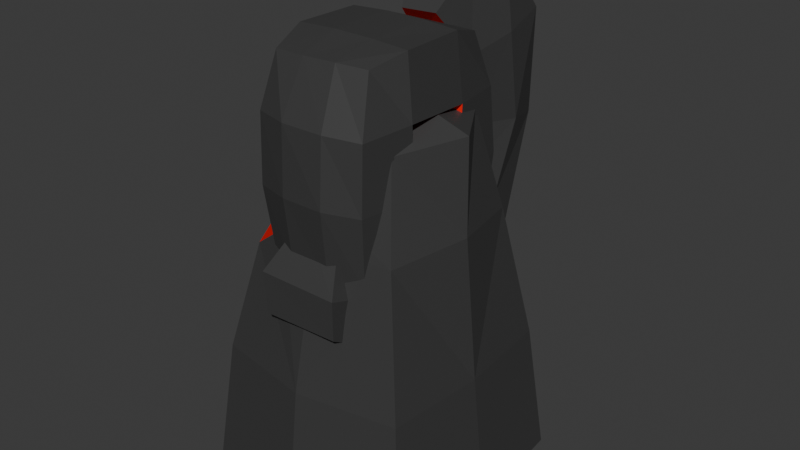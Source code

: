 # Source: coolrocks.blend  (saved by Blender 4.1.24; exported with 4.5.12 LTS)
import bpy
from mathutils import Matrix  # noqa: F401  (used for matrix-valued properties, if any)

bpy.ops.wm.read_factory_settings(use_empty=True)
scene = bpy.context.scene
scene.name = 'Scene'

# ---- collections
col_collection = bpy.data.collections.new('Collection'); scene.collection.children.link(col_collection)

# ---- materials (node trees are filled in below, after node groups)
mat_rock = bpy.data.materials.new('rock')
mat_rock.alpha_threshold = 0.0
mat_rock.use_transparent_shadow = False
mat_rock.roughness = 0.5
mat_rock.line_color = (0.0, 0.0, 0.0, 1.0)
mat_inside = bpy.data.materials.new('inside')
mat_inside.use_transparent_shadow = False

# ---- material node trees
mat_rock.use_nodes = True; mat_rock.node_tree.nodes.clear()
_N = mat_rock.node_tree.nodes; _L = mat_rock.node_tree.links
n0 = _N.new('ShaderNodeOutputMaterial'); n0.name = 'Material Output'; n0.location = (300, 300)
n1 = _N.new('ShaderNodeBsdfPrincipled'); n1.name = 'Principled BSDF'; n1.location = (10, 300)
n1.inputs[0].default_value = (0.04689, 0.04689, 0.04689, 1.0)
n1.inputs[3].default_value = 1.45
_L.new(n1.outputs[0], n0.inputs[0])
n0.is_active_output = True
mat_inside.use_nodes = True; mat_inside.node_tree.nodes.clear()
_N = mat_inside.node_tree.nodes; _L = mat_inside.node_tree.links
n0 = _N.new('ShaderNodeBsdfPrincipled'); n0.name = 'Principled BSDF'; n0.location = (10, 300)
n0.inputs[0].default_value = (0.8002, 0.004844, 0.0, 1.0)
n1 = _N.new('ShaderNodeOutputMaterial'); n1.name = 'Material Output'; n1.location = (300, 300)
_L.new(n0.outputs[0], n1.inputs[0])
n1.is_active_output = True

# ---- world
world_world = bpy.data.worlds.new('World'); scene.world = world_world
world_world.use_nodes = True; world_world.node_tree.nodes.clear()
_N = world_world.node_tree.nodes; _L = world_world.node_tree.links
n0 = _N.new('ShaderNodeOutputWorld'); n0.name = 'World Output'; n0.location = (300, 300)
n1 = _N.new('ShaderNodeBackground'); n1.name = 'Background'; n1.location = (10, 300)
n1.inputs[0].default_value = (0.05088, 0.05088, 0.05088, 1.0)
_L.new(n1.outputs[0], n0.inputs[0])
n0.is_active_output = True
world_world.color = (0.05088, 0.05088, 0.05088)
world_world.use_sun_shadow = False
world_world.sun_shadow_jitter_overblur = 0.0

# ---- meshes
me_rockmesh1 = bpy.data.meshes.new('RockMesh1')
me_rockmesh1.from_pydata([(0.6024, 0.5913, 1.965), (1.03, 1.03, -0.4012), (1.03, -1.03, -0.4012), (-1.03, 1.03, -0.4012), (-1.03, -1.03, -0.4012), (0.8002, 0.8001, 0.9722), (0.7932, -0.8029, 0.9792), (-0.8048, 0.7936, 0.9758), (0.0, 1.209, -0.4012), (0.0, -1.209, -0.4012), (0.008888, 0.6961, 2.238), (3.295e-05, 0.8989, 1.029), (0.007264, -0.9088, 0.986), (-1.119, 0.0, -0.4012), (0.9719, 0.0003686, 1.981), (1.119, 0.0, -0.4012), (0.9842, 0.0001759, 1.027), (-0.9878, 0.02364, 0.9614), (0.003089, -0.8212, 1.333), (-0.9066, -0.3031, 0.9828), (-0.9603, 0.02931, 1.174), (-0.4448, -0.848, 0.9795), (0.6072, -0.5708, 1.881), (0.429, 0.01247, 2.151), (-0.5979, 0.6104, 1.784), (-0.7892, -0.8138, 0.7184), (-0.5194, 0.1638, 1.453), (-0.2974, 0.4034, 1.763), (0.0333, 0.0856, 1.792), (0.1353, -0.02149, 1.797), (0.03129, -0.04807, 1.706), (-0.4923, -0.1759, 1.256), (0.2606, -0.1525, 1.805), (0.03004, -0.3736, 1.509), (0.08654, -0.3263, 1.577), (0.02821, -0.3025, 1.548), (-0.3746, -0.1455, 1.357), (-0.4945, -0.09965, 1.3), (-0.684, -0.03095, 1.207), (-0.4579, -0.5023, 1.077), (-0.236, -0.6236, 1.161), (1.17, 1.17, -1.77), (1.17, -1.17, -1.77), (-1.17, 1.17, -1.77), (-1.17, -1.17, -1.77), (0.0, 1.373, -1.77), (0.0, -1.373, -1.77), (-1.271, 0.0, -1.77), (1.271, 0.0, -1.77), (0.0, 0.0, -1.77)], [], [(20, 7, 17), (9, 4, 44, 46), (11, 0, 5), (8, 5, 1), (15, 6, 2), (13, 7, 3), (6, 9, 2), (7, 8, 3), (24, 11, 7), (3, 8, 45, 43), (6, 18, 12), (0, 23, 14), (13, 3, 43, 47), (19, 17, 13), (5, 15, 1), (0, 16, 5), (8, 1, 41, 45), (15, 2, 42, 48), (6, 16, 22), (16, 14, 22), (11, 10, 0), (8, 11, 5), (15, 16, 6), (13, 17, 7), (25, 4, 9), (9, 12, 21), (6, 12, 9), (7, 11, 8), (2, 9, 46, 42), (1, 15, 48, 41), (13, 4, 25), (5, 16, 15), (0, 14, 16), (4, 13, 47, 44), (24, 7, 20), (25, 19, 13), (9, 21, 25), (12, 18, 21), (22, 18, 6), (23, 22, 14), (0, 10, 23), (11, 24, 10), (17, 19, 20), (32, 22, 23), (34, 22, 32), (19, 25, 21, 39), (24, 26, 27), (20, 19, 38), (24, 27, 10), (18, 33, 40), (27, 28, 10), (37, 31, 36), (28, 30, 29), (28, 29, 23, 10), (38, 19, 31, 37), (35, 33, 34), (29, 32, 23), (36, 35, 30), (26, 38, 37), (26, 37, 36, 30, 28, 27), (39, 21, 40), (30, 35, 34, 32, 29), (33, 18, 22, 34), (24, 20, 38, 26), (31, 39, 40, 33, 35, 36), (31, 19, 39), (21, 18, 40), (49, 42, 46), (49, 44, 47), (43, 49, 47), (41, 49, 45), (49, 48, 42), (49, 46, 44), (43, 45, 49), (41, 48, 49)])
me_rockmesh1.polygons.foreach_set('material_index', [0, 0, 0, 0, 0, 0, 0, 0, 0, 0, 0, 0, 0, 0, 0, 0, 0, 0, 0, 0, 0, 0, 0, 0, 0, 0, 0, 0, 0, 0, 0, 0, 0, 0, 0, 0, 0, 0, 0, 0, 0, 0, 0, 1, 1, 1, 1, 1, 1, 1, 1, 1, 1, 1, 1, 1, 1, 1, 1, 1, 1, 1, 1, 1, 1, 1, 1, 0, 0, 0, 0, 0, 0, 0, 0])
_uv = me_rockmesh1.uv_layers.new(name='UVMap')
_uv.uv.foreach_set('vector', [0.5199, 0.125, 0.5, 0.25, 0.5, 0.125, 0.375, 0.875, 0.125, 0.75, 0.125, 0.75, 0.375, 0.875, 0.5, 0.375, 0.625, 0.5, 0.5, 0.5, 0.375, 0.375, 0.5, 0.5, 0.375, 0.5, 0.375, 0.625, 0.5, 0.75, 0.375, 0.75, 0.375, 0.125, 0.5, 0.25, 0.375, 0.25, 0.5, 0.75, 0.375, 0.875, 0.375, 0.75, 0.5, 0.25, 0.375, 0.375, 0.375, 0.25, 0.6036, 0.25, 0.5, 0.375, 0.5, 0.25, 0.375, 0.25, 0.375, 0.375, 0.375, 0.375, 0.375, 0.25, 0.5, 0.75, 0.5313, 0.875, 0.5, 0.875, 0.625, 0.5, 0.6954, 0.625, 0.625, 0.625, 0.375, 0.125, 0.375, 0.25, 0.375, 0.25, 0.375, 0.125, 0.5, 0.07792, 0.5, 0.125, 0.375, 0.125, 0.5, 0.5, 0.375, 0.625, 0.375, 0.5, 0.625, 0.5, 0.5, 0.625, 0.5, 0.5, 0.375, 0.375, 0.375, 0.5, 0.375, 0.5, 0.375, 0.375, 0.375, 0.625, 0.375, 0.75, 0.375, 0.75, 0.375, 0.625, 0.5, 0.75, 0.5, 0.625, 0.6167, 0.75, 0.5, 0.625, 0.625, 0.625, 0.6167, 0.75, 0.5, 0.375, 0.625, 0.375, 0.625, 0.5, 0.375, 0.375, 0.5, 0.375, 0.5, 0.5, 0.375, 0.625, 0.5, 0.625, 0.5, 0.75, 0.375, 0.125, 0.5, 0.125, 0.5, 0.25, 0.0, 0.0, 0.125, 0.75, 0.375, 0.875, 0.375, 0.875, 0.5, 0.875, 0.5, 0.9472, 0.5, 0.75, 0.5, 0.875, 0.375, 0.875, 0.5, 0.25, 0.5, 0.375, 0.375, 0.375, 0.375, 0.75, 0.375, 0.875, 0.375, 0.875, 0.375, 0.75, 0.375, 0.5, 0.375, 0.625, 0.375, 0.625, 0.375, 0.5, 0.375, 0.125, 0.125, 0.75, 0.0, 0.0, 0.5, 0.5, 0.5, 0.625, 0.375, 0.625, 0.625, 0.5, 0.625, 0.625, 0.5, 0.625, 0.125, 0.75, 0.375, 0.125, 0.375, 0.125, 0.125, 0.75, 0.6036, 0.25, 0.5, 0.25, 0.5199, 0.125, 0.0, 0.0, 0.5, 0.07792, 0.375, 0.125, 0.375, 0.875, 0.5, 0.9472, 0.0, 0.0, 0.5, 0.875, 0.5313, 0.875, 0.5, 0.9472, 0.6167, 0.75, 0.5313, 0.875, 0.5, 0.75, 0.6954, 0.625, 0.6167, 0.75, 0.625, 0.625, 0.625, 0.5, 0.625, 0.375, 0.6954, 0.625, 0.5, 0.375, 0.6036, 0.25, 0.625, 0.375, 0.5, 0.125, 0.5, 0.07792, 0.5199, 0.125, 0.6124, 0.5868, 0.6167, 0.75, 0.6954, 0.625, 0.5774, 0.6718, 0.6167, 0.75, 0.6124, 0.5868, 0.5, 0.07792, 0.0, 0.0, 0.5, 0.9472, 0.5208, 0.8072, 0.6036, 0.25, 0.5674, 0.4938, 0.6065, 0.3607, 0.5199, 0.125, 0.5, 0.07792, 0.5372, 0.3074, 0.6036, 0.25, 0.6065, 0.3607, 0.625, 0.375, 0.5313, 0.875, 0.5703, 0.689, 0.5283, 0.8432, 0.6065, 0.3607, 0.6101, 0.4986, 0.625, 0.375, 0.5489, 0.6183, 0.5444, 0.6482, 0.5548, 0.6296, 0.6101, 0.4986, 0.5997, 0.5485, 0.6111, 0.5357, 0.6101, 0.4986, 0.6111, 0.5357, 0.6954, 0.625, 0.625, 0.375, 0.5372, 0.3074, 0.5, 0.07792, 0.5444, 0.6482, 0.5489, 0.6183, 0.5749, 0.6669, 0.5703, 0.689, 0.5774, 0.6718, 0.6111, 0.5357, 0.6124, 0.5868, 0.6954, 0.625, 0.5548, 0.6296, 0.5749, 0.6669, 0.5997, 0.5485, 0.5674, 0.4938, 0.5372, 0.3074, 0.5489, 0.6183, 0.5674, 0.4938, 0.5489, 0.6183, 0.5548, 0.6296, 0.5997, 0.5485, 0.6101, 0.4986, 0.6065, 0.3607, 0.5208, 0.8072, 0.5, 0.9472, 0.5283, 0.8432, 0.5997, 0.5485, 0.5749, 0.6669, 0.5774, 0.6718, 0.6124, 0.5868, 0.6111, 0.5357, 0.5703, 0.689, 0.5313, 0.875, 0.6167, 0.75, 0.5774, 0.6718, 0.6036, 0.25, 0.5199, 0.125, 0.5372, 0.3074, 0.5674, 0.4938, 0.5444, 0.6482, 0.5208, 0.8072, 0.5283, 0.8432, 0.5703, 0.689, 0.5749, 0.6669, 0.5548, 0.6296, 0.5444, 0.6482, 0.5, 0.07792, 0.5208, 0.8072, 0.5, 0.9472, 0.5313, 0.875, 0.5283, 0.8432, 0.25, 0.625, 0.375, 0.75, 0.25, 0.75, 0.25, 0.625, 0.125, 0.75, 0.125, 0.625, 0.125, 0.5, 0.25, 0.625, 0.125, 0.625, 0.375, 0.5, 0.25, 0.625, 0.25, 0.5, 0.25, 0.625, 0.375, 0.625, 0.375, 0.75, 0.25, 0.625, 0.25, 0.75, 0.125, 0.75, 0.125, 0.5, 0.25, 0.5, 0.25, 0.625, 0.375, 0.5, 0.375, 0.625, 0.25, 0.625])
me_rockmesh1.materials.append(mat_rock)
me_rockmesh1.materials.append(mat_inside)
me_rockmesh1.use_mirror_vertex_groups = False
me_rockmesh1.update()
me_rockmesh2 = bpy.data.meshes.new('RockMesh2')
me_rockmesh2.from_pydata([(-0.6056, -0.9472, -0.1468), (-0.5092, -0.7397, 2.622), (-0.6056, 0.9341, -0.1468), (-0.5105, 0.7109, 2.616), (0.6129, -0.9472, -0.1468), (0.4592, -0.6701, 2.622), (0.6129, 0.9341, -0.1468), (0.4809, 0.7091, 2.624), (-0.6801, 0.3497, -0.1468), (-0.6968, -0.3497, -0.1468), (-0.5713, -0.9318, 1.413), (-0.578, -0.8991, 2.098), (-0.6301, -0.325, 2.73), (-0.5942, 0.3282, 2.739), (-0.5651, 0.8871, 2.092), (-0.5587, 0.9633, 1.418), (0.2259, 1.049, -0.1468), (-0.2271, 1.049, -0.1468), (-0.1794, 0.7045, 2.618), (0.1607, 0.7113, 2.623), (0.5742, 0.8558, 2.095), (0.5878, 0.923, 1.433), (0.72, -0.3497, -0.1468), (0.6789, 0.3497, -0.1468), (0.5723, 0.333, 2.735), (0.5831, -0.3348, 2.727), (0.5747, -0.8878, 2.088), (0.5905, -0.927, 1.435), (-0.2271, -1.049, -0.1468), (0.2259, -1.049, -0.1468), (0.1538, -0.7309, 2.635), (-0.1879, -0.7501, 2.629), (0.2186, 0.3331, 2.758), (0.2004, -0.3225, 2.742), (-0.2157, 0.3287, 2.761), (-0.2101, -0.3284, 2.749), (0.2356, -1.05, 1.438), (-0.206, -1.043, 1.433), (0.2147, -0.9865, 2.1), (-0.2232, -0.9981, 2.103), (0.6477, 0.3052, 1.344), (0.6477, -0.3333, 1.425), (0.6477, 0.3333, 2.092), (0.6477, -0.3496, 2.107), (-0.2025, 1.068, 1.442), (0.2344, 1.051, 1.44), (-0.2105, 0.9938, 2.097), (0.2082, 0.9718, 2.101), (-0.6477, -0.3333, 1.425), (-0.6477, 0.3333, 1.382), (-0.6477, -0.3333, 2.227), (-0.6477, 0.3333, 2.092), (0.3144, -0.09779, 1.989), (-0.2973, -0.2509, 1.921), (0.2893, -0.2137, 1.639), (-0.3042, -0.1163, 1.516), (0.3649, 0.1036, 1.525), (-0.2842, 0.2277, 1.622), (0.398, 0.254, 1.889), (-0.2737, 0.1674, 2.026), (-0.5189, 0.8628, 0.6974), (0.5537, 0.8534, 0.7229), (0.5416, -0.851, 0.7113), (-0.5254, -0.8495, 0.7141), (0.2057, -0.952, 0.7157), (-0.2053, -0.9547, 0.7116), (0.6028, 0.2896, 0.6717), (0.6206, -0.3094, 0.7115), (-0.1819, 0.9774, 0.7282), (0.2068, 0.9593, 0.7209), (-0.603, -0.3169, 0.6978), (-0.5896, 0.3186, 0.6958), (-0.6645, -1.038, -1.718), (-0.6645, 1.023, -1.718), (0.6703, -1.038, -1.718), (0.6703, 1.023, -1.718), (-0.7461, 0.3831, -1.718), (-0.7643, -0.3831, -1.718), (0.2464, 1.149, -1.718), (-0.2498, 1.149, -1.718), (0.7876, -0.3831, -1.718), (0.7426, 0.3831, -1.718), (-0.2498, -1.149, -1.718), (0.2464, -1.149, -1.718), (-0.2498, 0.3831, -1.718), (-0.2498, -0.3831, -1.718), (0.2464, 0.3831, -1.718), (0.2464, -0.3831, -1.718)], [], [(51, 13, 3, 14), (47, 19, 7, 20), (43, 25, 5, 26), (39, 31, 1, 11), (23, 22, 80, 81), (35, 12, 1, 31), (25, 33, 30, 5), (33, 35, 31, 30), (7, 19, 32, 24), (24, 32, 33, 25), (19, 18, 34, 32), (32, 34, 35, 33), (18, 3, 13, 34), (34, 13, 12, 35), (16, 6, 75, 78), (9, 8, 76, 77), (29, 28, 82, 83), (22, 4, 74, 80), (8, 2, 73, 76), (28, 0, 72, 82), (17, 16, 78, 79), (2, 17, 79, 73), (65, 37, 10, 63), (37, 39, 11, 10), (62, 27, 36, 64), (64, 36, 37, 65), (27, 26, 38, 36), (36, 38, 39, 37), (26, 5, 30, 38), (38, 30, 31, 39), (67, 41, 27, 62), (41, 43, 26, 27), (61, 21, 40, 66), (66, 40, 41, 67), (21, 20, 42, 40), (59, 53, 50, 51), (20, 7, 24, 42), (42, 24, 25, 43), (69, 45, 21, 61), (45, 47, 20, 21), (60, 15, 44, 68), (68, 44, 45, 69), (15, 14, 46, 44), (44, 46, 47, 45), (14, 3, 18, 46), (46, 18, 19, 47), (71, 49, 15, 60), (49, 51, 14, 15), (63, 10, 48, 70), (70, 48, 49, 71), (10, 11, 50, 48), (55, 48, 50, 53), (11, 1, 12, 50), (50, 12, 13, 51), (57, 49, 48, 55), (57, 59, 51, 49), (40, 42, 58, 56), (56, 58, 59, 57), (40, 56, 54, 41), (56, 57, 55, 54), (41, 54, 52, 43), (54, 55, 53, 52), (42, 43, 52, 58), (58, 52, 53, 59), (9, 70, 71, 8), (0, 63, 70, 9), (8, 71, 60, 2), (17, 68, 69, 16), (2, 60, 68, 17), (16, 69, 61, 6), (23, 66, 67, 22), (6, 61, 66, 23), (22, 67, 62, 4), (29, 64, 65, 28), (4, 62, 64, 29), (28, 65, 63, 0), (87, 80, 74, 83), (77, 85, 82, 72), (85, 87, 83, 82), (73, 79, 84, 76), (76, 84, 85, 77), (79, 78, 86, 84), (84, 86, 87, 85), (78, 75, 81, 86), (86, 81, 80, 87), (4, 29, 83, 74), (0, 9, 77, 72), (6, 23, 81, 75)])
me_rockmesh2.polygons.foreach_set('material_index', [0, 0, 0, 0, 0, 0, 0, 0, 0, 0, 0, 0, 0, 0, 0, 0, 0, 0, 0, 0, 0, 0, 0, 0, 0, 0, 0, 0, 0, 0, 0, 0, 0, 0, 0, 1, 0, 0, 0, 0, 0, 0, 0, 0, 0, 0, 0, 0, 0, 0, 0, 1, 0, 0, 1, 1, 1, 1, 1, 1, 1, 1, 1, 1, 0, 0, 0, 0, 0, 0, 0, 0, 0, 0, 0, 0, 0, 0, 0, 0, 0, 0, 0, 0, 0, 0, 0, 0])
_uv = me_rockmesh2.uv_layers.new(name='UVMap')
_uv.uv.foreach_set('vector', [0.5417, 0.1667, 0.625, 0.1667, 0.625, 0.25, 0.5417, 0.25, 0.5417, 0.4167, 0.625, 0.4167, 0.625, 0.5, 0.5417, 0.5, 0.5417, 0.6667, 0.625, 0.6667, 0.625, 0.75, 0.5417, 0.75, 0.5417, 0.9167, 0.625, 0.9167, 0.625, 1.0, 0.5417, 1.0, 0.375, 0.5833, 0.375, 0.6667, 0.375, 0.6667, 0.375, 0.5833, 0.7917, 0.6667, 0.875, 0.6667, 0.875, 0.75, 0.7917, 0.75, 0.625, 0.6667, 0.7083, 0.6667, 0.7083, 0.75, 0.625, 0.75, 0.7083, 0.6667, 0.7917, 0.6667, 0.7917, 0.75, 0.7083, 0.75, 0.625, 0.5, 0.7083, 0.5, 0.7083, 0.5833, 0.625, 0.5833, 0.625, 0.5833, 0.7083, 0.5833, 0.7083, 0.6667, 0.625, 0.6667, 0.7083, 0.5, 0.7917, 0.5, 0.7917, 0.5833, 0.7083, 0.5833, 0.7083, 0.5833, 0.7917, 0.5833, 0.7917, 0.6667, 0.7083, 0.6667, 0.7917, 0.5, 0.875, 0.5, 0.875, 0.5833, 0.7917, 0.5833, 0.7917, 0.5833, 0.875, 0.5833, 0.875, 0.6667, 0.7917, 0.6667, 0.375, 0.4167, 0.375, 0.5, 0.375, 0.5, 0.375, 0.4167, 0.375, 0.08333, 0.375, 0.1667, 0.375, 0.1667, 0.375, 0.08333, 0.375, 0.8333, 0.375, 0.9167, 0.375, 0.9167, 0.375, 0.8333, 0.375, 0.6667, 0.375, 0.75, 0.375, 0.75, 0.375, 0.6667, 0.375, 0.1667, 0.375, 0.25, 0.375, 0.25, 0.375, 0.1667, 0.375, 0.9167, 0.375, 1.0, 0.375, 1.0, 0.375, 0.9167, 0.375, 0.3333, 0.375, 0.4167, 0.375, 0.4167, 0.375, 0.3333, 0.375, 0.25, 0.375, 0.3333, 0.375, 0.3333, 0.375, 0.25, 0.4167, 0.9167, 0.4583, 0.9167, 0.4583, 1.0, 0.4167, 1.0, 0.4583, 0.9167, 0.5417, 0.9167, 0.5417, 1.0, 0.4583, 1.0, 0.4167, 0.75, 0.4583, 0.75, 0.4583, 0.8333, 0.4167, 0.8333, 0.4167, 0.8333, 0.4583, 0.8333, 0.4583, 0.9167, 0.4167, 0.9167, 0.4583, 0.75, 0.5417, 0.75, 0.5417, 0.8333, 0.4583, 0.8333, 0.4583, 0.8333, 0.5417, 0.8333, 0.5417, 0.9167, 0.4583, 0.9167, 0.5417, 0.75, 0.625, 0.75, 0.625, 0.8333, 0.5417, 0.8333, 0.5417, 0.8333, 0.625, 0.8333, 0.625, 0.9167, 0.5417, 0.9167, 0.4167, 0.6667, 0.4583, 0.6667, 0.4583, 0.75, 0.4167, 0.75, 0.4583, 0.6667, 0.5417, 0.6667, 0.5417, 0.75, 0.4583, 0.75, 0.4167, 0.5, 0.4583, 0.5, 0.4583, 0.5833, 0.4167, 0.5833, 0.4167, 0.5833, 0.4583, 0.5833, 0.4583, 0.6667, 0.4167, 0.6667, 0.4583, 0.5, 0.5417, 0.5, 0.5417, 0.5833, 0.4583, 0.5833, 0.5417, 0.3056, 0.5417, 0.2778, 0.5417, 0.08333, 0.5417, 0.1667, 0.5417, 0.5, 0.625, 0.5, 0.625, 0.5833, 0.5417, 0.5833, 0.5417, 0.5833, 0.625, 0.5833, 0.625, 0.6667, 0.5417, 0.6667, 0.4167, 0.4167, 0.4583, 0.4167, 0.4583, 0.5, 0.4167, 0.5, 0.4583, 0.4167, 0.5417, 0.4167, 0.5417, 0.5, 0.4583, 0.5, 0.4167, 0.25, 0.4583, 0.25, 0.4583, 0.3333, 0.4167, 0.3333, 0.4167, 0.3333, 0.4583, 0.3333, 0.4583, 0.4167, 0.4167, 0.4167, 0.4583, 0.25, 0.5417, 0.25, 0.5417, 0.3333, 0.4583, 0.3333, 0.4583, 0.3333, 0.5417, 0.3333, 0.5417, 0.4167, 0.4583, 0.4167, 0.5417, 0.25, 0.625, 0.25, 0.625, 0.3333, 0.5417, 0.3333, 0.5417, 0.3333, 0.625, 0.3333, 0.625, 0.4167, 0.5417, 0.4167, 0.4167, 0.1667, 0.4583, 0.1667, 0.4583, 0.25, 0.4167, 0.25, 0.4583, 0.1667, 0.5417, 0.1667, 0.5417, 0.25, 0.4583, 0.25, 0.4167, 0.0, 0.4583, 0.0, 0.4583, 0.08333, 0.4167, 0.08333, 0.4167, 0.08333, 0.4583, 0.08333, 0.4583, 0.1667, 0.4167, 0.1667, 0.4583, 0.0, 0.5417, 0.0, 0.5417, 0.08333, 0.4583, 0.08333, 0.4583, 0.2778, 0.4583, 0.08333, 0.5417, 0.08333, 0.5417, 0.2778, 0.5417, 0.0, 0.625, 0.0, 0.625, 0.08333, 0.5417, 0.08333, 0.5417, 0.08333, 0.625, 0.08333, 0.625, 0.1667, 0.5417, 0.1667, 0.4583, 0.3056, 0.4583, 0.1667, 0.4583, 0.08333, 0.4583, 0.2778, 0.4583, 0.3056, 0.5417, 0.3056, 0.5417, 0.1667, 0.4583, 0.1667, 0.4583, 0.5833, 0.5417, 0.5833, 0.5417, 0.4444, 0.4583, 0.4444, 0.4583, 0.4444, 0.5417, 0.4444, 0.5417, 0.3056, 0.4583, 0.3056, 0.4583, 0.5833, 0.4583, 0.4444, 0.4583, 0.4722, 0.4583, 0.6667, 0.4583, 0.4444, 0.4583, 0.3056, 0.4583, 0.2778, 0.4583, 0.4722, 0.4583, 0.6667, 0.4583, 0.4722, 0.5417, 0.4722, 0.5417, 0.6667, 0.4583, 0.4722, 0.4583, 0.2778, 0.5417, 0.2778, 0.5417, 0.4722, 0.5417, 0.5833, 0.5417, 0.6667, 0.5417, 0.4722, 0.5417, 0.4444, 0.5417, 0.4444, 0.5417, 0.4722, 0.5417, 0.2778, 0.5417, 0.3056, 0.375, 0.08333, 0.4167, 0.08333, 0.4167, 0.1667, 0.375, 0.1667, 0.375, 0.0, 0.4167, 0.0, 0.4167, 0.08333, 0.375, 0.08333, 0.375, 0.1667, 0.4167, 0.1667, 0.4167, 0.25, 0.375, 0.25, 0.375, 0.3333, 0.4167, 0.3333, 0.4167, 0.4167, 0.375, 0.4167, 0.375, 0.25, 0.4167, 0.25, 0.4167, 0.3333, 0.375, 0.3333, 0.375, 0.4167, 0.4167, 0.4167, 0.4167, 0.5, 0.375, 0.5, 0.375, 0.5833, 0.4167, 0.5833, 0.4167, 0.6667, 0.375, 0.6667, 0.375, 0.5, 0.4167, 0.5, 0.4167, 0.5833, 0.375, 0.5833, 0.375, 0.6667, 0.4167, 0.6667, 0.4167, 0.75, 0.375, 0.75, 0.375, 0.8333, 0.4167, 0.8333, 0.4167, 0.9167, 0.375, 0.9167, 0.375, 0.75, 0.4167, 0.75, 0.4167, 0.8333, 0.375, 0.8333, 0.375, 0.9167, 0.4167, 0.9167, 0.4167, 1.0, 0.375, 1.0, 0.2917, 0.6667, 0.375, 0.6667, 0.375, 0.75, 0.2917, 0.75, 0.125, 0.6667, 0.2083, 0.6667, 0.2083, 0.75, 0.125, 0.75, 0.2083, 0.6667, 0.2917, 0.6667, 0.2917, 0.75, 0.2083, 0.75, 0.125, 0.5, 0.2083, 0.5, 0.2083, 0.5833, 0.125, 0.5833, 0.125, 0.5833, 0.2083, 0.5833, 0.2083, 0.6667, 0.125, 0.6667, 0.2083, 0.5, 0.2917, 0.5, 0.2917, 0.5833, 0.2083, 0.5833, 0.2083, 0.5833, 0.2917, 0.5833, 0.2917, 0.6667, 0.2083, 0.6667, 0.2917, 0.5, 0.375, 0.5, 0.375, 0.5833, 0.2917, 0.5833, 0.2917, 0.5833, 0.375, 0.5833, 0.375, 0.6667, 0.2917, 0.6667, 0.375, 0.75, 0.375, 0.8333, 0.375, 0.8333, 0.375, 0.75, 0.375, 0.0, 0.375, 0.08333, 0.375, 0.08333, 0.375, 0.0, 0.375, 0.5, 0.375, 0.5833, 0.375, 0.5833, 0.375, 0.5])
me_rockmesh2.materials.append(mat_rock)
me_rockmesh2.materials.append(mat_inside)
me_rockmesh2.update()
me_rockmesh3 = bpy.data.meshes.new('RockMesh3')
me_rockmesh3.from_pydata([(-0.4303, -0.449, -0.1056), (-0.2991, -0.4776, 0.9172), (-0.4178, 0.4404, -0.1111), (-0.3272, 0.4672, 0.9069), (0.4163, -0.4365, -0.123), (0.2868, -0.4544, 0.9333), (0.4214, 0.4637, -0.1277), (0.3059, 0.4465, 0.9105), (-0.3032, 0.7621, 1.14), (-0.4369, 1.419, 0.4681), (0.4425, 1.378, 0.4663), (0.3119, 0.7677, 1.115), (-0.3098, 1.016, 1.634), (-0.4338, 1.887, 1.486), (0.3131, 1.905, 1.477), (0.3118, 0.9963, 1.61), (-0.3748, -1.134, 0.2653), (-0.1982, -0.7876, 1.176), (0.1953, -0.7736, 1.179), (0.415, -1.128, 0.2849), (-0.2952, 0.9153, 2.324), (-0.4086, 1.761, 2.56), (0.4303, 1.756, 2.599), (0.316, 0.899, 2.306), (-0.1865, 0.5161, 2.749), (-0.431, 1.292, 3.229), (0.3822, 1.295, 3.226), (0.1842, 0.5344, 2.762), (-0.4586, -0.4548, 0.4737), (-0.4398, 0.4437, 0.4619), (0.4546, 0.4506, 0.4668), (0.4402, -0.4709, 0.4597), (-0.4405, 1.096, 0.7913), (0.4753, 1.111, 0.8296), (-0.4572, 1.447, 1.549), (0.4562, 1.465, 1.567), (-0.4272, -1.126, 0.6746), (0.4107, -1.125, 0.6707), (-0.4552, 1.314, 2.448), (0.4504, 1.328, 2.458), (-0.4129, 0.9904, 3.188), (0.2623, 0.9668, 3.168)], [], [(28, 1, 3, 29), (29, 3, 8, 32), (30, 7, 5, 31), (5, 1, 17, 18), (2, 6, 4, 0), (7, 3, 1, 5), (10, 9, 13, 14), (30, 6, 10, 33), (6, 2, 9, 10), (3, 7, 11, 8), (12, 15, 23, 20), (8, 11, 15, 12), (32, 8, 12, 34), (33, 10, 14, 35), (37, 18, 17, 36), (31, 5, 18, 37), (28, 0, 16, 36), (0, 4, 19, 16), (20, 23, 27, 24), (34, 12, 20, 38), (35, 14, 22, 39), (14, 13, 21, 22), (40, 24, 27, 41), (38, 20, 24, 40), (39, 22, 26, 41), (22, 21, 25, 26), (23, 39, 41, 27), (21, 38, 40, 25), (25, 40, 41, 26), (15, 35, 39, 23), (13, 34, 38, 21), (1, 28, 36, 17), (4, 31, 37, 19), (19, 37, 36, 16), (11, 33, 35, 15), (9, 32, 34, 13), (7, 30, 33, 11), (6, 30, 31, 4), (2, 29, 32, 9), (0, 28, 29, 2)])
me_rockmesh3.polygons.foreach_set('material_index', [0, 0, 0, 1, 0, 1, 0, 0, 0, 1, 1, 1, 0, 0, 0, 0, 0, 0, 1, 0, 0, 0, 0, 0, 0, 0, 0, 0, 0, 0, 0, 0, 0, 0, 0, 0, 0, 0, 0, 0])
_uv = me_rockmesh3.uv_layers.new(name='UVMap')
_uv.uv.foreach_set('vector', [0.5, 0.0, 0.625, 0.0, 0.625, 0.25, 0.5, 0.25, 0.5, 0.25, 0.625, 0.25, 0.625, 0.25, 0.5, 0.25, 0.5, 0.5, 0.625, 0.5, 0.625, 0.75, 0.5, 0.75, 0.625, 0.75, 0.875, 0.75, 0.875, 0.75, 0.625, 0.75, 0.125, 0.5, 0.375, 0.5, 0.375, 0.75, 0.125, 0.75, 0.625, 0.5, 0.875, 0.5, 0.875, 0.75, 0.625, 0.75, 0.375, 0.5, 0.125, 0.5, 0.125, 0.5, 0.375, 0.5, 0.5, 0.5, 0.375, 0.5, 0.375, 0.5, 0.5, 0.5, 0.375, 0.5, 0.125, 0.5, 0.125, 0.5, 0.375, 0.5, 0.875, 0.5, 0.625, 0.5, 0.625, 0.5, 0.875, 0.5, 0.875, 0.5, 0.625, 0.5, 0.625, 0.5, 0.875, 0.5, 0.875, 0.5, 0.625, 0.5, 0.625, 0.5, 0.875, 0.5, 0.5, 0.25, 0.625, 0.25, 0.625, 0.25, 0.5, 0.25, 0.5, 0.5, 0.375, 0.5, 0.375, 0.5, 0.5, 0.5, 0.5, 0.75, 0.625, 0.75, 0.625, 1.0, 0.5, 1.0, 0.5, 0.75, 0.625, 0.75, 0.625, 0.75, 0.5, 0.75, 0.5, 0.0, 0.375, 0.0, 0.375, 0.0, 0.5, 0.0, 0.125, 0.75, 0.375, 0.75, 0.375, 0.75, 0.125, 0.75, 0.875, 0.5, 0.625, 0.5, 0.625, 0.5, 0.875, 0.5, 0.5, 0.25, 0.625, 0.25, 0.625, 0.25, 0.5, 0.25, 0.5, 0.5, 0.375, 0.5, 0.375, 0.5, 0.5, 0.5, 0.375, 0.5, 0.125, 0.5, 0.125, 0.5, 0.375, 0.5, 0.5, 0.25, 0.625, 0.25, 0.625, 0.5, 0.5, 0.5, 0.5, 0.25, 0.625, 0.25, 0.625, 0.25, 0.5, 0.25, 0.5, 0.5, 0.375, 0.5, 0.375, 0.5, 0.5, 0.5, 0.375, 0.5, 0.125, 0.5, 0.125, 0.5, 0.375, 0.5, 0.625, 0.5, 0.5, 0.5, 0.5, 0.5, 0.625, 0.5, 0.375, 0.25, 0.5, 0.25, 0.5, 0.25, 0.375, 0.25, 0.375, 0.25, 0.5, 0.25, 0.5, 0.5, 0.375, 0.5, 0.625, 0.5, 0.5, 0.5, 0.5, 0.5, 0.625, 0.5, 0.375, 0.25, 0.5, 0.25, 0.5, 0.25, 0.375, 0.25, 0.625, 0.0, 0.5, 0.0, 0.5, 0.0, 0.625, 0.0, 0.375, 0.75, 0.5, 0.75, 0.5, 0.75, 0.375, 0.75, 0.375, 0.75, 0.5, 0.75, 0.5, 1.0, 0.375, 1.0, 0.625, 0.5, 0.5, 0.5, 0.5, 0.5, 0.625, 0.5, 0.375, 0.25, 0.5, 0.25, 0.5, 0.25, 0.375, 0.25, 0.625, 0.5, 0.5, 0.5, 0.5, 0.5, 0.625, 0.5, 0.375, 0.5, 0.5, 0.5, 0.5, 0.75, 0.375, 0.75, 0.375, 0.25, 0.5, 0.25, 0.5, 0.25, 0.375, 0.25, 0.375, 0.0, 0.5, 0.0, 0.5, 0.25, 0.375, 0.25])
me_rockmesh3.materials.append(mat_rock)
me_rockmesh3.materials.append(mat_inside)
me_rockmesh3.update()

# ---- objects
ob_coolrock1 = bpy.data.objects.new('coolrock1', me_rockmesh1)
ob_coolrock2 = bpy.data.objects.new('coolrock2', me_rockmesh2)
ob_coolrock3 = bpy.data.objects.new('coolrock3', me_rockmesh3)

# ---- transforms, parenting, visibility, modifiers, constraints
ob_coolrock1.location = (0.0, 0.0, 0.0)
ob_coolrock1.lock_rotations_4d = False
ob_coolrock1.empty_display_type = 'ARROWS'
ob_coolrock1.lineart.crease_threshold = 0.0
ob_coolrock2.location = (0.0, 0.0, 0.0)
ob_coolrock3.location = (0.0, 0.0, 0.0)

# ---- collection membership
col_collection.objects.link(ob_coolrock1)
col_collection.objects.link(ob_coolrock2)
col_collection.objects.link(ob_coolrock3)

# ---- scene / render settings (as saved in the file)
scene.frame_start = 1; scene.frame_end = 250; scene.frame_set(1)
scene.render.engine = 'BLENDER_EEVEE_NEXT'
scene.cycles.sampling_pattern = 'TABULATED_SOBOL'
scene.eevee.ray_tracing_options.trace_max_roughness = 0.0
bpy.context.view_layer.update()

# ---- added for rendering (the .blend has no active camera and no usable light): camera, sun
cam_auto = bpy.data.cameras.new('AutoCamera')
cam_auto.lens = 50.0
cam_auto.sensor_width = 36.0
cam_auto.clip_end = 1000.0
ob_auto_camera = bpy.data.objects.new('AutoCamera', cam_auto)
scene.collection.objects.link(ob_auto_camera)
ob_auto_camera.location = (6.01037, -6.94656, 5.53741)
ob_auto_camera.rotation_euler = (1.09748, -7.21219e-08, 0.694738)
scene.camera = ob_auto_camera
light_auto_sun = bpy.data.lights.new('AutoSun', 'SUN')
light_auto_sun.energy = 3.0
light_auto_sun.angle = 0.0523599
ob_auto_sun = bpy.data.objects.new('AutoSun', light_auto_sun)
scene.collection.objects.link(ob_auto_sun)
ob_auto_sun.rotation_euler = (0.872665, 0.174533, 0.523599)
bpy.context.view_layer.update()

